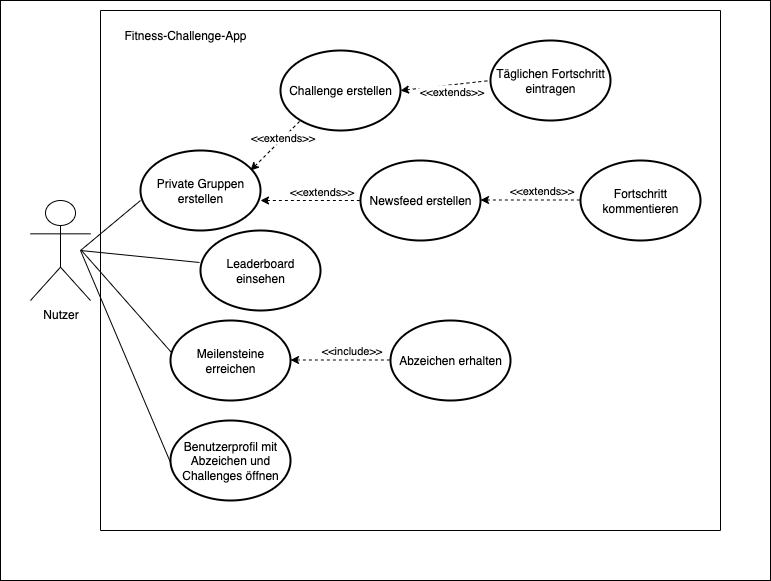

The diagram above was exported from draw.io. Its source (the exported page's mxGraphModel, read from the mxfile embedded in the PNG):
<mxGraphModel dx="946" dy="610" grid="1" gridSize="10" guides="1" tooltips="1" connect="1" arrows="1" fold="1" page="1" pageScale="1" pageWidth="827" pageHeight="1169" math="0" shadow="0">
  <root>
    <mxCell id="0" />
    <mxCell id="1" parent="0" />
    <mxCell id="AyU_wCIejttmzL_7MISY-2" value="" style="rounded=0;whiteSpace=wrap;html=1;strokeColor=light-dark(#000000, #ffffff);fillColor=light-dark(#FFFFFF,#FFFFFF);" parent="1" vertex="1">
      <mxGeometry x="30" y="10" width="770" height="580" as="geometry" />
    </mxCell>
    <mxCell id="AyU_wCIejttmzL_7MISY-3" value="" style="endArrow=none;html=1;rounded=0;strokeColor=light-dark(#000000,#1C1C1C);endFill=0;" parent="1" edge="1">
      <mxGeometry width="50" height="50" relative="1" as="geometry">
        <mxPoint x="110" y="260" as="sourcePoint" />
        <mxPoint x="170" y="210" as="targetPoint" />
      </mxGeometry>
    </mxCell>
    <mxCell id="fsz1PFnFP4YScGWXDbYM-1" value="&lt;font style=&quot;color: light-dark(rgb(0, 0, 0), rgb(0, 0, 0));&quot;&gt;Private Gruppen erstellen&lt;/font&gt;" style="ellipse;whiteSpace=wrap;html=1;fillColor=none;strokeColor=light-dark(#000000,#000000);strokeWidth=2;" vertex="1" parent="1">
      <mxGeometry x="170" y="160" width="120" height="80" as="geometry" />
    </mxCell>
    <mxCell id="fsz1PFnFP4YScGWXDbYM-2" value="&lt;font style=&quot;color: light-dark(rgb(0, 0, 0), rgb(0, 0, 0));&quot;&gt;Challenge erstellen&lt;/font&gt;" style="ellipse;whiteSpace=wrap;html=1;fillColor=none;strokeColor=light-dark(#000000,#000000);strokeWidth=2;" vertex="1" parent="1">
      <mxGeometry x="310" y="60" width="120" height="80" as="geometry" />
    </mxCell>
    <mxCell id="fsz1PFnFP4YScGWXDbYM-5" value="" style="endArrow=none;html=1;rounded=0;fontColor=light-dark(#000000,#000000);strokeColor=light-dark(#000000,#000000);dashed=1;endFill=0;startArrow=classic;startFill=1;" edge="1" parent="1">
      <mxGeometry width="50" height="50" relative="1" as="geometry">
        <mxPoint x="280" y="180" as="sourcePoint" />
        <mxPoint x="330" y="130" as="targetPoint" />
      </mxGeometry>
    </mxCell>
    <mxCell id="fsz1PFnFP4YScGWXDbYM-6" value="&lt;font style=&quot;color: light-dark(rgb(0, 0, 0), rgb(0, 0, 0)); background-color: light-dark(rgb(255, 255, 255), rgb(247, 247, 247));&quot;&gt;&amp;lt;&amp;lt;extends&amp;gt;&amp;gt;&lt;/font&gt;" style="edgeLabel;html=1;align=center;verticalAlign=middle;resizable=0;points=[];" vertex="1" connectable="0" parent="fsz1PFnFP4YScGWXDbYM-5">
      <mxGeometry x="0.3" y="2" relative="1" as="geometry">
        <mxPoint as="offset" />
      </mxGeometry>
    </mxCell>
    <mxCell id="fsz1PFnFP4YScGWXDbYM-7" value="&lt;font style=&quot;color: light-dark(rgb(0, 0, 0), rgb(0, 0, 0));&quot;&gt;Täglichen Fortschritt eintragen&lt;/font&gt;" style="ellipse;whiteSpace=wrap;html=1;fillColor=none;strokeColor=light-dark(#000000,#000000);strokeWidth=2;" vertex="1" parent="1">
      <mxGeometry x="520" y="50" width="120" height="80" as="geometry" />
    </mxCell>
    <mxCell id="fsz1PFnFP4YScGWXDbYM-8" value="" style="endArrow=none;html=1;rounded=0;fontColor=light-dark(#000000,#000000);strokeColor=light-dark(#000000,#000000);dashed=1;endFill=0;startArrow=classic;startFill=1;exitX=1;exitY=0.5;exitDx=0;exitDy=0;entryX=0;entryY=0.5;entryDx=0;entryDy=0;" edge="1" parent="1" source="fsz1PFnFP4YScGWXDbYM-2" target="fsz1PFnFP4YScGWXDbYM-7">
      <mxGeometry width="50" height="50" relative="1" as="geometry">
        <mxPoint x="440" y="140" as="sourcePoint" />
        <mxPoint x="490" y="90" as="targetPoint" />
      </mxGeometry>
    </mxCell>
    <mxCell id="fsz1PFnFP4YScGWXDbYM-9" value="&lt;font style=&quot;color: light-dark(rgb(0, 0, 0), rgb(0, 0, 0)); background-color: light-dark(rgb(255, 255, 255), rgb(247, 247, 247));&quot;&gt;&amp;lt;&amp;lt;extends&amp;gt;&amp;gt;&lt;/font&gt;" style="edgeLabel;html=1;align=center;verticalAlign=middle;resizable=0;points=[];rotation=0;" vertex="1" connectable="0" parent="fsz1PFnFP4YScGWXDbYM-8">
      <mxGeometry x="0.3" y="2" relative="1" as="geometry">
        <mxPoint x="-8" y="9" as="offset" />
      </mxGeometry>
    </mxCell>
    <mxCell id="fsz1PFnFP4YScGWXDbYM-10" value="&lt;font style=&quot;color: light-dark(rgb(0, 0, 0), rgb(0, 0, 0));&quot;&gt;Leaderboard einsehen&lt;/font&gt;" style="ellipse;whiteSpace=wrap;html=1;fillColor=none;strokeColor=light-dark(#000000,#000000);strokeWidth=2;" vertex="1" parent="1">
      <mxGeometry x="230" y="240" width="120" height="80" as="geometry" />
    </mxCell>
    <mxCell id="fsz1PFnFP4YScGWXDbYM-11" value="" style="endArrow=none;html=1;rounded=0;strokeColor=light-dark(#000000,#1C1C1C);endFill=0;exitX=-0.008;exitY=0.4;exitDx=0;exitDy=0;exitPerimeter=0;" edge="1" parent="1" source="fsz1PFnFP4YScGWXDbYM-10">
      <mxGeometry width="50" height="50" relative="1" as="geometry">
        <mxPoint x="50" y="310" as="sourcePoint" />
        <mxPoint x="110" y="260" as="targetPoint" />
      </mxGeometry>
    </mxCell>
    <mxCell id="fsz1PFnFP4YScGWXDbYM-12" value="&lt;font style=&quot;color: light-dark(rgb(0, 0, 0), rgb(0, 0, 0));&quot;&gt;Newsfeed erstellen&lt;/font&gt;" style="ellipse;whiteSpace=wrap;html=1;fillColor=none;strokeColor=light-dark(#000000,#000000);strokeWidth=2;" vertex="1" parent="1">
      <mxGeometry x="390" y="170" width="120" height="80" as="geometry" />
    </mxCell>
    <mxCell id="fsz1PFnFP4YScGWXDbYM-13" value="" style="endArrow=none;html=1;rounded=0;fontColor=light-dark(#000000,#000000);strokeColor=light-dark(#000000,#000000);dashed=1;endFill=0;startArrow=classic;startFill=1;entryX=0;entryY=0.5;entryDx=0;entryDy=0;" edge="1" parent="1" target="fsz1PFnFP4YScGWXDbYM-12">
      <mxGeometry width="50" height="50" relative="1" as="geometry">
        <mxPoint x="290" y="210" as="sourcePoint" />
        <mxPoint x="340" y="160" as="targetPoint" />
      </mxGeometry>
    </mxCell>
    <mxCell id="fsz1PFnFP4YScGWXDbYM-14" value="&lt;font style=&quot;color: light-dark(rgb(0, 0, 0), rgb(0, 0, 0)); background-color: light-dark(rgb(255, 255, 255), rgb(247, 247, 247));&quot;&gt;&amp;lt;&amp;lt;extends&amp;gt;&amp;gt;&lt;/font&gt;" style="edgeLabel;html=1;align=center;verticalAlign=middle;resizable=0;points=[];" vertex="1" connectable="0" parent="fsz1PFnFP4YScGWXDbYM-13">
      <mxGeometry x="0.3" y="2" relative="1" as="geometry">
        <mxPoint x="-5" y="-8" as="offset" />
      </mxGeometry>
    </mxCell>
    <mxCell id="fsz1PFnFP4YScGWXDbYM-15" value="&lt;font style=&quot;color: light-dark(rgb(0, 0, 0), rgb(0, 0, 0));&quot;&gt;Fortschritt kommentieren&lt;/font&gt;" style="ellipse;whiteSpace=wrap;html=1;fillColor=none;strokeColor=light-dark(#000000,#000000);strokeWidth=2;" vertex="1" parent="1">
      <mxGeometry x="610" y="170" width="120" height="80" as="geometry" />
    </mxCell>
    <mxCell id="fsz1PFnFP4YScGWXDbYM-16" value="" style="endArrow=none;html=1;rounded=0;fontColor=light-dark(#000000,#000000);strokeColor=light-dark(#000000,#000000);dashed=1;endFill=0;startArrow=classic;startFill=1;entryX=0;entryY=0.5;entryDx=0;entryDy=0;" edge="1" parent="1">
      <mxGeometry width="50" height="50" relative="1" as="geometry">
        <mxPoint x="510" y="209.5" as="sourcePoint" />
        <mxPoint x="610" y="209.5" as="targetPoint" />
      </mxGeometry>
    </mxCell>
    <mxCell id="fsz1PFnFP4YScGWXDbYM-17" value="&lt;font style=&quot;color: light-dark(rgb(0, 0, 0), rgb(0, 0, 0)); background-color: light-dark(rgb(255, 255, 255), rgb(247, 247, 247));&quot;&gt;&amp;lt;&amp;lt;extends&amp;gt;&amp;gt;&lt;/font&gt;" style="edgeLabel;html=1;align=center;verticalAlign=middle;resizable=0;points=[];" vertex="1" connectable="0" parent="fsz1PFnFP4YScGWXDbYM-16">
      <mxGeometry x="0.3" y="2" relative="1" as="geometry">
        <mxPoint x="-5" y="-8" as="offset" />
      </mxGeometry>
    </mxCell>
    <mxCell id="fsz1PFnFP4YScGWXDbYM-18" value="&lt;font style=&quot;color: light-dark(rgb(0, 0, 0), rgb(0, 0, 0));&quot;&gt;Meilensteine erreichen&lt;/font&gt;" style="ellipse;whiteSpace=wrap;html=1;fillColor=none;strokeColor=light-dark(#000000,#000000);strokeWidth=2;" vertex="1" parent="1">
      <mxGeometry x="200" y="330" width="120" height="80" as="geometry" />
    </mxCell>
    <mxCell id="fsz1PFnFP4YScGWXDbYM-19" value="" style="endArrow=none;html=1;rounded=0;strokeColor=light-dark(#000000,#1C1C1C);endFill=0;exitX=0.008;exitY=0.4;exitDx=0;exitDy=0;exitPerimeter=0;" edge="1" parent="1" source="fsz1PFnFP4YScGWXDbYM-18">
      <mxGeometry width="50" height="50" relative="1" as="geometry">
        <mxPoint x="180" y="292" as="sourcePoint" />
        <mxPoint x="111" y="260" as="targetPoint" />
      </mxGeometry>
    </mxCell>
    <mxCell id="fsz1PFnFP4YScGWXDbYM-20" value="&lt;font style=&quot;color: light-dark(rgb(0, 0, 0), rgb(0, 0, 0));&quot;&gt;Abzeichen erhalten&lt;/font&gt;" style="ellipse;whiteSpace=wrap;html=1;fillColor=none;strokeColor=light-dark(#000000,#000000);strokeWidth=2;" vertex="1" parent="1">
      <mxGeometry x="420" y="330" width="120" height="80" as="geometry" />
    </mxCell>
    <mxCell id="fsz1PFnFP4YScGWXDbYM-21" value="" style="endArrow=none;html=1;rounded=0;fontColor=light-dark(#000000,#000000);strokeColor=light-dark(#000000,#000000);dashed=1;endFill=0;startArrow=classic;startFill=1;entryX=0;entryY=0.5;entryDx=0;entryDy=0;" edge="1" parent="1">
      <mxGeometry width="50" height="50" relative="1" as="geometry">
        <mxPoint x="320" y="369.5" as="sourcePoint" />
        <mxPoint x="420" y="369.5" as="targetPoint" />
      </mxGeometry>
    </mxCell>
    <mxCell id="fsz1PFnFP4YScGWXDbYM-22" value="&lt;font style=&quot;color: light-dark(rgb(0, 0, 0), rgb(0, 0, 0)); background-color: light-dark(rgb(255, 255, 255), rgb(247, 247, 247));&quot;&gt;&amp;lt;&amp;lt;include&amp;gt;&amp;gt;&lt;/font&gt;" style="edgeLabel;html=1;align=center;verticalAlign=middle;resizable=0;points=[];" vertex="1" connectable="0" parent="fsz1PFnFP4YScGWXDbYM-21">
      <mxGeometry x="0.3" y="2" relative="1" as="geometry">
        <mxPoint x="-5" y="-8" as="offset" />
      </mxGeometry>
    </mxCell>
    <mxCell id="fsz1PFnFP4YScGWXDbYM-23" value="&lt;font style=&quot;color: light-dark(rgb(0, 0, 0), rgb(0, 0, 0));&quot;&gt;Benutzerprofil mit Abzeichen und Challenges öffnen&lt;/font&gt;" style="ellipse;whiteSpace=wrap;html=1;fillColor=none;strokeColor=light-dark(#000000,#000000);strokeWidth=2;" vertex="1" parent="1">
      <mxGeometry x="200" y="430" width="120" height="80" as="geometry" />
    </mxCell>
    <mxCell id="fsz1PFnFP4YScGWXDbYM-24" value="" style="endArrow=none;html=1;rounded=0;strokeColor=light-dark(#000000,#1C1C1C);endFill=0;exitX=0.008;exitY=0.4;exitDx=0;exitDy=0;exitPerimeter=0;" edge="1" parent="1">
      <mxGeometry width="50" height="50" relative="1" as="geometry">
        <mxPoint x="200" y="472" as="sourcePoint" />
        <mxPoint x="110" y="260" as="targetPoint" />
      </mxGeometry>
    </mxCell>
    <mxCell id="fsz1PFnFP4YScGWXDbYM-25" value="Nutzer" style="shape=umlActor;verticalLabelPosition=bottom;verticalAlign=top;html=1;outlineConnect=0;strokeColor=light-dark(#000000,#000000);fontColor=light-dark(#000000,#121212);fillColor=light-dark(#FFFFFF,#FFFFFF);" vertex="1" parent="1">
      <mxGeometry x="60" y="210" width="60" height="100" as="geometry" />
    </mxCell>
    <mxCell id="fsz1PFnFP4YScGWXDbYM-29" value="" style="swimlane;startSize=0;strokeColor=light-dark(#000000,#121212);" vertex="1" parent="1">
      <mxGeometry x="130" y="20" width="620" height="520" as="geometry">
        <mxRectangle x="130" y="20" width="50" height="40" as="alternateBounds" />
      </mxGeometry>
    </mxCell>
    <mxCell id="fsz1PFnFP4YScGWXDbYM-30" value="Fitness-Challenge-App" style="text;html=1;align=center;verticalAlign=middle;whiteSpace=wrap;rounded=0;fontColor=light-dark(#000000,#080808);" vertex="1" parent="1">
      <mxGeometry x="150" y="30" width="130" height="30" as="geometry" />
    </mxCell>
  </root>
</mxGraphModel>